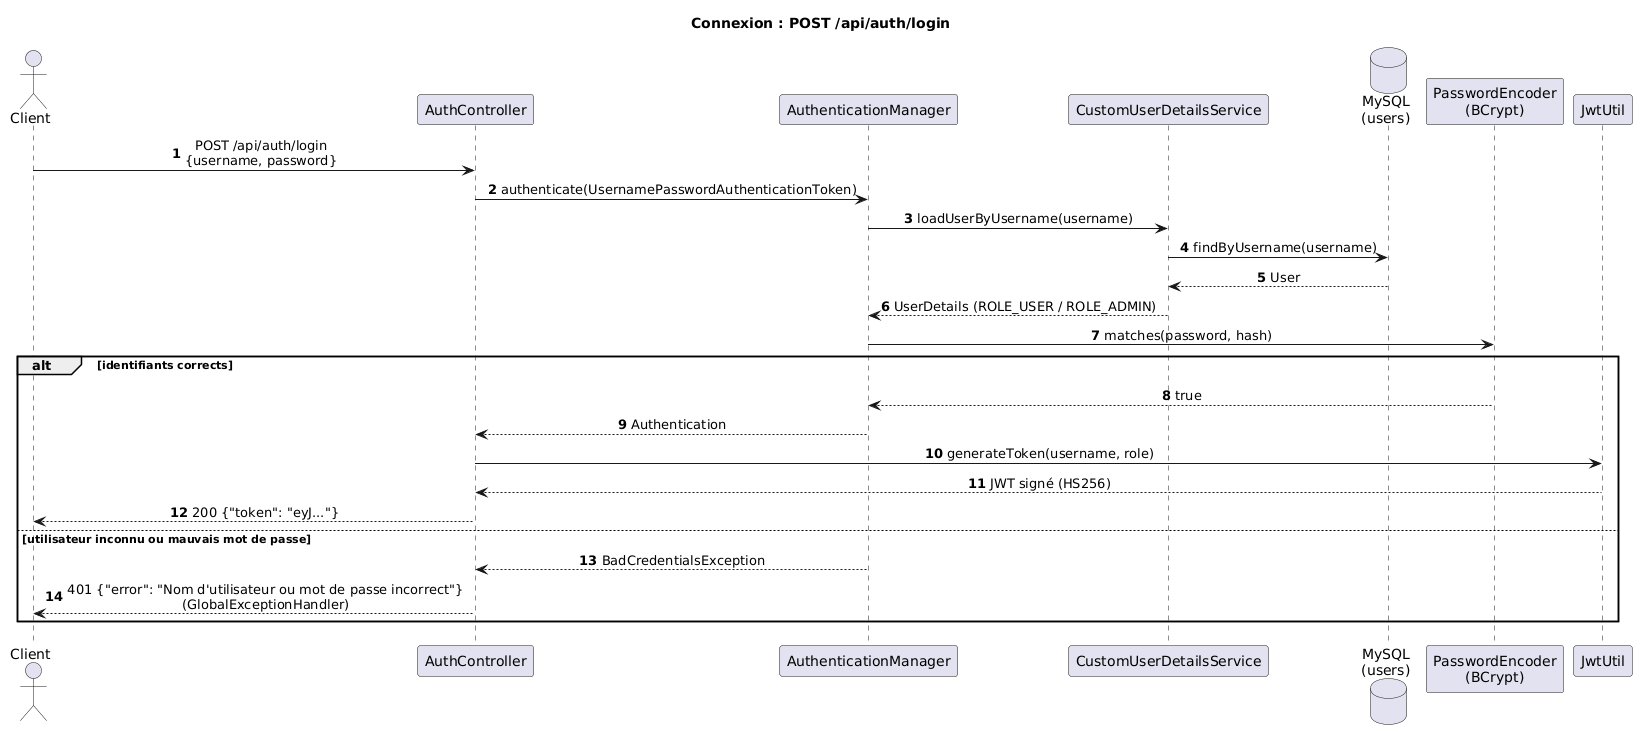

The diagram above was rendered by PlantUML. Its source (embedded in the PNG):
@startuml login-sequence
title Connexion : POST /api/auth/login
skinparam sequenceMessageAlign center
autonumber

actor Client
participant AuthController
participant AuthenticationManager
participant CustomUserDetailsService
database "MySQL\n(users)" as DB
participant PasswordEncoder as "PasswordEncoder\n(BCrypt)"
participant JwtUtil

Client -> AuthController : POST /api/auth/login\n{username, password}
AuthController -> AuthenticationManager : authenticate(UsernamePasswordAuthenticationToken)
AuthenticationManager -> CustomUserDetailsService : loadUserByUsername(username)
CustomUserDetailsService -> DB : findByUsername(username)
DB --> CustomUserDetailsService : User
CustomUserDetailsService --> AuthenticationManager : UserDetails (ROLE_USER / ROLE_ADMIN)
AuthenticationManager -> PasswordEncoder : matches(password, hash)

alt identifiants corrects
  PasswordEncoder --> AuthenticationManager : true
  AuthenticationManager --> AuthController : Authentication
  AuthController -> JwtUtil : generateToken(username, role)
  JwtUtil --> AuthController : JWT signé (HS256)
  AuthController --> Client : 200 {"token": "eyJ..."}
else utilisateur inconnu ou mauvais mot de passe
  AuthenticationManager --> AuthController : BadCredentialsException
  AuthController --> Client : 401 {"error": "Nom d'utilisateur ou mot de passe incorrect"}\n(GlobalExceptionHandler)
end
@enduml